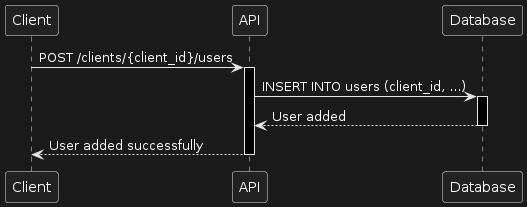

The diagram above was rendered by PlantUML. Its source (embedded in the PNG):
@startuml
participant Client
participant API
participant Database

Client -> API: POST /clients/{client_id}/users
activate API
API -> Database: INSERT INTO users (client_id, ...)
activate Database
Database --> API: User added
deactivate Database
API --> Client: User added successfully
deactivate API
@enduml